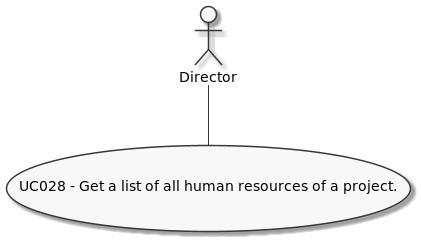

The diagram above was rendered by PlantUML. Its source (embedded in the PNG):
@startuml
skinparam monochrome true
actor Director
usecase (UC028 - Get a list of all human resources of a project.)

:Director: -- (UC028 - Get a list of all human resources of a project.)
@enduml